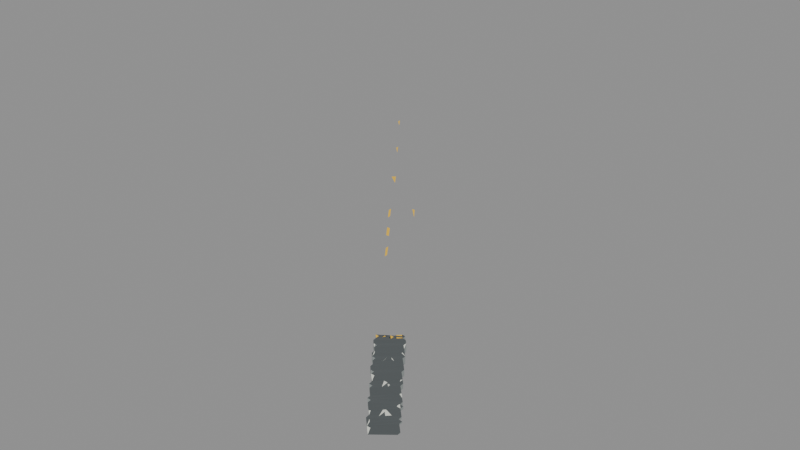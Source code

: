 # Source: Coast_AirtimeRamp.blend  (saved by Blender 4.3.34; exported with 4.5.12 LTS)
import bpy
from mathutils import Matrix  # noqa: F401  (used for matrix-valued properties, if any)

bpy.ops.wm.read_factory_settings(use_empty=True)
scene = bpy.context.scene
scene.name = 'Scene'

# ---- materials (node trees are filled in below, after node groups)
mat_ramp_asphalt_aggregate = bpy.data.materials.new('Ramp asphalt aggregate')
mat_ramp_precast_side_concrete = bpy.data.materials.new('Ramp precast side concrete')
mat_ramp_road_weathered_white = bpy.data.materials.new('Ramp road weathered white')
mat_ramp_hazard_warm_yellow = bpy.data.materials.new('Ramp hazard warm yellow')
mat_ramp_anti_skid_graphite = bpy.data.materials.new('Ramp anti skid graphite')

# ---- material node trees
mat_ramp_asphalt_aggregate.use_nodes = True; mat_ramp_asphalt_aggregate.node_tree.nodes.clear()
_N = mat_ramp_asphalt_aggregate.node_tree.nodes; _L = mat_ramp_asphalt_aggregate.node_tree.links
n0 = _N.new('ShaderNodeBsdfPrincipled'); n0.name = 'Principled BSDF'; n0.location = (10, 300)
n0.inputs[0].default_value = (0.085, 0.097, 0.1, 1.0)
n0.inputs[2].default_value = 0.92
n0.inputs[20].default_value = 0.17
n1 = _N.new('ShaderNodeOutputMaterial'); n1.name = 'Material Output'; n1.location = (300, 300)
n2 = _N.new('ShaderNodeTexNoise'); n2.name = 'Noise Texture'; n2.location = (0, 0)
n2.inputs[2].default_value = 110.0
n2.inputs[4].default_value = 0.72
n3 = _N.new('ShaderNodeBump'); n3.name = 'Bump'; n3.location = (0, 0)
n3.inputs[0].default_value = 0.22
n3.inputs[1].default_value = 0.012
n3.inputs[2].default_value = 1.0
_L.new(n0.outputs[0], n1.inputs[0])
_L.new(n2.outputs[0], n3.inputs[3])
_L.new(n3.outputs[0], n0.inputs[5])
n1.is_active_output = True
mat_ramp_precast_side_concrete.use_nodes = True; mat_ramp_precast_side_concrete.node_tree.nodes.clear()
_N = mat_ramp_precast_side_concrete.node_tree.nodes; _L = mat_ramp_precast_side_concrete.node_tree.links
n0 = _N.new('ShaderNodeBsdfPrincipled'); n0.name = 'Principled BSDF'; n0.location = (10, 300)
n0.inputs[0].default_value = (0.29, 0.32, 0.31, 1.0)
n0.inputs[2].default_value = 0.86
n0.inputs[20].default_value = 0.17
n1 = _N.new('ShaderNodeOutputMaterial'); n1.name = 'Material Output'; n1.location = (300, 300)
_L.new(n0.outputs[0], n1.inputs[0])
n1.is_active_output = True
mat_ramp_road_weathered_white.use_nodes = True; mat_ramp_road_weathered_white.node_tree.nodes.clear()
_N = mat_ramp_road_weathered_white.node_tree.nodes; _L = mat_ramp_road_weathered_white.node_tree.links
n0 = _N.new('ShaderNodeBsdfPrincipled'); n0.name = 'Principled BSDF'; n0.location = (10, 300)
n0.inputs[0].default_value = (0.76, 0.78, 0.7, 1.0)
n0.inputs[2].default_value = 0.64
n0.inputs[20].default_value = 0.17
n1 = _N.new('ShaderNodeOutputMaterial'); n1.name = 'Material Output'; n1.location = (300, 300)
_L.new(n0.outputs[0], n1.inputs[0])
n1.is_active_output = True
mat_ramp_hazard_warm_yellow.use_nodes = True; mat_ramp_hazard_warm_yellow.node_tree.nodes.clear()
_N = mat_ramp_hazard_warm_yellow.node_tree.nodes; _L = mat_ramp_hazard_warm_yellow.node_tree.links
n0 = _N.new('ShaderNodeBsdfPrincipled'); n0.name = 'Principled BSDF'; n0.location = (10, 300)
n0.inputs[0].default_value = (0.93, 0.57, 0.045, 1.0)
n0.inputs[2].default_value = 0.62
n0.inputs[20].default_value = 0.17
n1 = _N.new('ShaderNodeOutputMaterial'); n1.name = 'Material Output'; n1.location = (300, 300)
_L.new(n0.outputs[0], n1.inputs[0])
n1.is_active_output = True
mat_ramp_anti_skid_graphite.use_nodes = True; mat_ramp_anti_skid_graphite.node_tree.nodes.clear()
_N = mat_ramp_anti_skid_graphite.node_tree.nodes; _L = mat_ramp_anti_skid_graphite.node_tree.links
n0 = _N.new('ShaderNodeBsdfPrincipled'); n0.name = 'Principled BSDF'; n0.location = (10, 300)
n0.inputs[0].default_value = (0.012, 0.018, 0.02, 1.0)
n0.inputs[2].default_value = 0.85
n0.inputs[20].default_value = 0.17
n1 = _N.new('ShaderNodeOutputMaterial'); n1.name = 'Material Output'; n1.location = (300, 300)
_L.new(n0.outputs[0], n1.inputs[0])
n1.is_active_output = True

# ---- meshes
me_coast_airtimeramp_driveable_asphalt_mesh = bpy.data.meshes.new('Coast_AirtimeRamp_Driveable_Asphalt_Mesh')
me_coast_airtimeramp_driveable_asphalt_mesh.from_pydata([(-1368.0, 1917.0, 10.0), (-1363.0, 1921.0, 10.0), (-1369.0, 1918.0, 10.07), (-1363.0, 1922.0, 10.07), (-1370.0, 1919.0, 10.15), (-1364.0, 1923.0, 10.15), (-1370.0, 1919.0, 10.22), (-1365.0, 1924.0, 10.22), (-1371.0, 1920.0, 10.3), (-1365.0, 1925.0, 10.3), (-1372.0, 1921.0, 10.37), (-1366.0, 1925.0, 10.37), (-1372.0, 1922.0, 10.45), (-1366.0, 1926.0, 10.45), (-1373.0, 1923.0, 10.52), (-1367.0, 1927.0, 10.52), (-1373.0, 1923.0, 10.59), (-1368.0, 1928.0, 10.59), (-1374.0, 1924.0, 10.67), (-1368.0, 1929.0, 10.67), (-1375.0, 1925.0, 10.74), (-1369.0, 1929.0, 10.74), (-1375.0, 1926.0, 10.82), (-1369.0, 1930.0, 10.82), (-1376.0, 1926.0, 10.89), (-1370.0, 1931.0, 10.89), (-1376.0, 1927.0, 10.97), (-1371.0, 1932.0, 10.97), (-1377.0, 1928.0, 11.04), (-1371.0, 1932.0, 11.04), (-1378.0, 1929.0, 11.11), (-1372.0, 1933.0, 11.11), (-1378.0, 1930.0, 11.19), (-1373.0, 1934.0, 11.19), (-1379.0, 1930.0, 11.26), (-1373.0, 1935.0, 11.26), (-1379.0, 1931.0, 11.34), (-1374.0, 1936.0, 11.34), (-1380.0, 1932.0, 11.41), (-1374.0, 1936.0, 11.41), (-1381.0, 1933.0, 11.49), (-1375.0, 1937.0, 11.49), (-1381.0, 1934.0, 11.56), (-1376.0, 1938.0, 11.56), (-1382.0, 1934.0, 11.63), (-1376.0, 1939.0, 11.63), (-1383.0, 1935.0, 11.71), (-1377.0, 1940.0, 11.71), (-1383.0, 1936.0, 11.78), (-1377.0, 1940.0, 11.78), (-1384.0, 1937.0, 11.86), (-1378.0, 1941.0, 11.86), (-1384.0, 1938.0, 11.93), (-1379.0, 1942.0, 11.93), (-1385.0, 1938.0, 12.01), (-1379.0, 1943.0, 12.01), (-1386.0, 1939.0, 12.08), (-1380.0, 1944.0, 12.08), (-1386.0, 1940.0, 12.15), (-1380.0, 1944.0, 12.15), (-1387.0, 1941.0, 12.23), (-1381.0, 1945.0, 12.23), (-1387.0, 1942.0, 12.3), (-1382.0, 1946.0, 12.3), (-1388.0, 1942.0, 12.38), (-1382.0, 1947.0, 12.38), (-1389.0, 1943.0, 12.45), (-1383.0, 1948.0, 12.45), (-1389.0, 1944.0, 12.53), (-1384.0, 1948.0, 12.53), (-1390.0, 1945.0, 12.6), (-1384.0, 1949.0, 12.6)], [], [(0, 1, 3, 2), (2, 3, 5, 4), (4, 5, 7, 6), (6, 7, 9, 8), (8, 9, 11, 10), (10, 11, 13, 12), (12, 13, 15, 14), (14, 15, 17, 16), (16, 17, 19, 18), (18, 19, 21, 20), (20, 21, 23, 22), (22, 23, 25, 24), (24, 25, 27, 26), (26, 27, 29, 28), (28, 29, 31, 30), (30, 31, 33, 32), (32, 33, 35, 34), (34, 35, 37, 36), (36, 37, 39, 38), (38, 39, 41, 40), (40, 41, 43, 42), (42, 43, 45, 44), (44, 45, 47, 46), (46, 47, 49, 48), (48, 49, 51, 50), (50, 51, 53, 52), (52, 53, 55, 54), (54, 55, 57, 56), (56, 57, 59, 58), (58, 59, 61, 60), (60, 61, 63, 62), (62, 63, 65, 64), (64, 65, 67, 66), (66, 67, 69, 68), (68, 69, 71, 70)])
me_coast_airtimeramp_driveable_asphalt_mesh.materials.append(mat_ramp_asphalt_aggregate)
me_coast_airtimeramp_driveable_asphalt_mesh.update()
me_deck_side_precast_panels_mesh = bpy.data.meshes.new('Deck side precast panels_Mesh')
me_deck_side_precast_panels_mesh.from_pydata([(-1368.0, 1917.0, 9.88), (-1368.0, 1917.0, 10.0), (-1369.0, 1918.0, 9.88), (-1369.0, 1918.0, 10.07), (-1370.0, 1919.0, 9.88), (-1370.0, 1919.0, 10.15), (-1370.0, 1919.0, 9.88), (-1370.0, 1919.0, 10.22), (-1371.0, 1920.0, 9.88), (-1371.0, 1920.0, 10.3), (-1372.0, 1921.0, 9.88), (-1372.0, 1921.0, 10.37), (-1372.0, 1922.0, 9.88), (-1372.0, 1922.0, 10.45), (-1373.0, 1923.0, 9.88), (-1373.0, 1923.0, 10.52), (-1373.0, 1923.0, 9.88), (-1373.0, 1923.0, 10.59), (-1374.0, 1924.0, 9.88), (-1374.0, 1924.0, 10.67), (-1375.0, 1925.0, 9.88), (-1375.0, 1925.0, 10.74), (-1375.0, 1926.0, 9.88), (-1375.0, 1926.0, 10.82), (-1376.0, 1926.0, 9.88), (-1376.0, 1926.0, 10.89), (-1376.0, 1927.0, 9.88), (-1376.0, 1927.0, 10.97), (-1377.0, 1928.0, 9.88), (-1377.0, 1928.0, 11.04), (-1378.0, 1929.0, 9.88), (-1378.0, 1929.0, 11.11), (-1378.0, 1930.0, 9.88), (-1378.0, 1930.0, 11.19), (-1379.0, 1930.0, 9.88), (-1379.0, 1930.0, 11.26), (-1379.0, 1931.0, 9.88), (-1379.0, 1931.0, 11.34), (-1380.0, 1932.0, 9.88), (-1380.0, 1932.0, 11.41), (-1381.0, 1933.0, 9.88), (-1381.0, 1933.0, 11.49), (-1381.0, 1934.0, 9.88), (-1381.0, 1934.0, 11.56), (-1382.0, 1934.0, 9.88), (-1382.0, 1934.0, 11.63), (-1383.0, 1935.0, 9.88), (-1383.0, 1935.0, 11.71), (-1383.0, 1936.0, 9.88), (-1383.0, 1936.0, 11.78), (-1384.0, 1937.0, 9.88), (-1384.0, 1937.0, 11.86), (-1384.0, 1938.0, 9.88), (-1384.0, 1938.0, 11.93), (-1385.0, 1938.0, 9.88), (-1385.0, 1938.0, 12.01), (-1386.0, 1939.0, 9.88), (-1386.0, 1939.0, 12.08), (-1386.0, 1940.0, 9.88), (-1386.0, 1940.0, 12.15), (-1387.0, 1941.0, 9.88), (-1387.0, 1941.0, 12.23), (-1387.0, 1942.0, 9.88), (-1387.0, 1942.0, 12.3), (-1388.0, 1942.0, 9.88), (-1388.0, 1942.0, 12.38), (-1389.0, 1943.0, 9.88), (-1389.0, 1943.0, 12.45), (-1389.0, 1944.0, 9.88), (-1389.0, 1944.0, 12.53), (-1390.0, 1945.0, 9.88), (-1390.0, 1945.0, 12.6), (-1363.0, 1921.0, 9.88), (-1363.0, 1921.0, 10.0), (-1363.0, 1922.0, 9.88), (-1363.0, 1922.0, 10.07), (-1364.0, 1923.0, 9.88), (-1364.0, 1923.0, 10.15), (-1365.0, 1924.0, 9.88), (-1365.0, 1924.0, 10.22), (-1365.0, 1925.0, 9.88), (-1365.0, 1925.0, 10.3), (-1366.0, 1925.0, 9.88), (-1366.0, 1925.0, 10.37), (-1366.0, 1926.0, 9.88), (-1366.0, 1926.0, 10.45), (-1367.0, 1927.0, 9.88), (-1367.0, 1927.0, 10.52), (-1368.0, 1928.0, 9.88), (-1368.0, 1928.0, 10.59), (-1368.0, 1929.0, 9.88), (-1368.0, 1929.0, 10.67), (-1369.0, 1929.0, 9.88), (-1369.0, 1929.0, 10.74), (-1369.0, 1930.0, 9.88), (-1369.0, 1930.0, 10.82), (-1370.0, 1931.0, 9.88), (-1370.0, 1931.0, 10.89), (-1371.0, 1932.0, 9.88), (-1371.0, 1932.0, 10.97), (-1371.0, 1932.0, 9.88), (-1371.0, 1932.0, 11.04), (-1372.0, 1933.0, 9.88), (-1372.0, 1933.0, 11.11), (-1373.0, 1934.0, 9.88), (-1373.0, 1934.0, 11.19), (-1373.0, 1935.0, 9.88), (-1373.0, 1935.0, 11.26), (-1374.0, 1936.0, 9.88), (-1374.0, 1936.0, 11.34), (-1374.0, 1936.0, 9.88), (-1374.0, 1936.0, 11.41), (-1375.0, 1937.0, 9.88), (-1375.0, 1937.0, 11.49), (-1376.0, 1938.0, 9.88), (-1376.0, 1938.0, 11.56), (-1376.0, 1939.0, 9.88), (-1376.0, 1939.0, 11.63), (-1377.0, 1940.0, 9.88), (-1377.0, 1940.0, 11.71), (-1377.0, 1940.0, 9.88), (-1377.0, 1940.0, 11.78), (-1378.0, 1941.0, 9.88), (-1378.0, 1941.0, 11.86), (-1379.0, 1942.0, 9.88), (-1379.0, 1942.0, 11.93), (-1379.0, 1943.0, 9.88), (-1379.0, 1943.0, 12.01), (-1380.0, 1944.0, 9.88), (-1380.0, 1944.0, 12.08), (-1380.0, 1944.0, 9.88), (-1380.0, 1944.0, 12.15), (-1381.0, 1945.0, 9.88), (-1381.0, 1945.0, 12.23), (-1382.0, 1946.0, 9.88), (-1382.0, 1946.0, 12.3), (-1382.0, 1947.0, 9.88), (-1382.0, 1947.0, 12.38), (-1383.0, 1948.0, 9.88), (-1383.0, 1948.0, 12.45), (-1384.0, 1948.0, 9.88), (-1384.0, 1948.0, 12.53), (-1384.0, 1949.0, 9.88), (-1384.0, 1949.0, 12.6), (-1390.0, 1945.0, 9.88), (-1384.0, 1949.0, 9.88), (-1384.0, 1949.0, 12.6), (-1390.0, 1945.0, 12.6)], [], [(0, 2, 3, 1), (2, 4, 5, 3), (4, 6, 7, 5), (6, 8, 9, 7), (8, 10, 11, 9), (10, 12, 13, 11), (12, 14, 15, 13), (14, 16, 17, 15), (16, 18, 19, 17), (18, 20, 21, 19), (20, 22, 23, 21), (22, 24, 25, 23), (24, 26, 27, 25), (26, 28, 29, 27), (28, 30, 31, 29), (30, 32, 33, 31), (32, 34, 35, 33), (34, 36, 37, 35), (36, 38, 39, 37), (38, 40, 41, 39), (40, 42, 43, 41), (42, 44, 45, 43), (44, 46, 47, 45), (46, 48, 49, 47), (48, 50, 51, 49), (50, 52, 53, 51), (52, 54, 55, 53), (54, 56, 57, 55), (56, 58, 59, 57), (58, 60, 61, 59), (60, 62, 63, 61), (62, 64, 65, 63), (64, 66, 67, 65), (66, 68, 69, 67), (68, 70, 71, 69), (72, 74, 75, 73), (74, 76, 77, 75), (76, 78, 79, 77), (78, 80, 81, 79), (80, 82, 83, 81), (82, 84, 85, 83), (84, 86, 87, 85), (86, 88, 89, 87), (88, 90, 91, 89), (90, 92, 93, 91), (92, 94, 95, 93), (94, 96, 97, 95), (96, 98, 99, 97), (98, 100, 101, 99), (100, 102, 103, 101), (102, 104, 105, 103), (104, 106, 107, 105), (106, 108, 109, 107), (108, 110, 111, 109), (110, 112, 113, 111), (112, 114, 115, 113), (114, 116, 117, 115), (116, 118, 119, 117), (118, 120, 121, 119), (120, 122, 123, 121), (122, 124, 125, 123), (124, 126, 127, 125), (126, 128, 129, 127), (128, 130, 131, 129), (130, 132, 133, 131), (132, 134, 135, 133), (134, 136, 137, 135), (136, 138, 139, 137), (138, 140, 141, 139), (140, 142, 143, 141), (144, 147, 146, 145)])
me_deck_side_precast_panels_mesh.materials.append(mat_ramp_precast_side_concrete)
me_deck_side_precast_panels_mesh.update()
me_broken_safety_edge_stripe_mesh = bpy.data.meshes.new('Broken safety edge stripe_Mesh')
me_broken_safety_edge_stripe_mesh.from_pydata([(-1368.0, 1917.0, 10.01), (-1370.0, 1919.0, 10.15), (-1369.0, 1919.0, 10.15), (-1368.0, 1917.0, 10.01), (-1370.0, 1919.0, 10.23), (-1371.0, 1921.0, 10.38), (-1371.0, 1921.0, 10.38), (-1370.0, 1920.0, 10.23), (-1372.0, 1922.0, 10.45), (-1373.0, 1923.0, 10.6), (-1373.0, 1924.0, 10.6), (-1372.0, 1922.0, 10.45), (-1374.0, 1924.0, 10.67), (-1375.0, 1926.0, 10.82), (-1375.0, 1926.0, 10.82), (-1374.0, 1924.0, 10.67), (-1376.0, 1927.0, 10.9), (-1377.0, 1928.0, 11.05), (-1377.0, 1928.0, 11.05), (-1376.0, 1927.0, 10.9), (-1377.0, 1929.0, 11.12), (-1379.0, 1931.0, 11.27), (-1379.0, 1931.0, 11.27), (-1377.0, 1929.0, 11.12), (-1379.0, 1931.0, 11.34), (-1381.0, 1933.0, 11.49), (-1380.0, 1933.0, 11.49), (-1379.0, 1931.0, 11.34), (-1381.0, 1934.0, 11.57), (-1382.0, 1935.0, 11.71), (-1382.0, 1935.0, 11.71), (-1381.0, 1934.0, 11.57), (-1383.0, 1936.0, 11.79), (-1384.0, 1938.0, 11.94), (-1384.0, 1938.0, 11.94), (-1383.0, 1936.0, 11.79), (-1385.0, 1938.0, 12.01), (-1386.0, 1940.0, 12.16), (-1386.0, 1940.0, 12.16), (-1385.0, 1939.0, 12.01), (-1387.0, 1941.0, 12.23), (-1388.0, 1942.0, 12.38), (-1388.0, 1943.0, 12.38), (-1387.0, 1941.0, 12.23), (-1388.0, 1943.0, 12.46), (-1390.0, 1945.0, 12.61), (-1390.0, 1945.0, 12.61), (-1388.0, 1943.0, 12.46), (-1363.0, 1921.0, 10.01), (-1364.0, 1923.0, 10.15), (-1364.0, 1923.0, 10.15), (-1363.0, 1921.0, 10.01), (-1365.0, 1924.0, 10.23), (-1366.0, 1925.0, 10.38), (-1366.0, 1925.0, 10.38), (-1365.0, 1924.0, 10.23), (-1367.0, 1926.0, 10.45), (-1368.0, 1928.0, 10.6), (-1368.0, 1928.0, 10.6), (-1367.0, 1926.0, 10.45), (-1368.0, 1928.0, 10.67), (-1370.0, 1930.0, 10.82), (-1370.0, 1930.0, 10.82), (-1369.0, 1928.0, 10.67), (-1370.0, 1931.0, 10.9), (-1371.0, 1932.0, 11.05), (-1372.0, 1932.0, 11.05), (-1370.0, 1931.0, 10.9), (-1372.0, 1933.0, 11.12), (-1373.0, 1935.0, 11.27), (-1373.0, 1935.0, 11.27), (-1372.0, 1933.0, 11.12), (-1374.0, 1936.0, 11.34), (-1375.0, 1937.0, 11.49), (-1375.0, 1937.0, 11.49), (-1374.0, 1935.0, 11.34), (-1376.0, 1938.0, 11.57), (-1377.0, 1939.0, 11.71), (-1377.0, 1939.0, 11.71), (-1376.0, 1938.0, 11.57), (-1378.0, 1940.0, 11.79), (-1379.0, 1942.0, 11.94), (-1379.0, 1942.0, 11.94), (-1378.0, 1940.0, 11.79), (-1379.0, 1943.0, 12.01), (-1381.0, 1944.0, 12.16), (-1381.0, 1944.0, 12.16), (-1380.0, 1943.0, 12.01), (-1381.0, 1945.0, 12.23), (-1382.0, 1947.0, 12.38), (-1383.0, 1947.0, 12.38), (-1381.0, 1945.0, 12.23), (-1383.0, 1947.0, 12.46), (-1384.0, 1949.0, 12.61), (-1384.0, 1949.0, 12.61), (-1383.0, 1947.0, 12.46), (-1370.0, 1923.0, 10.47), (-1371.0, 1926.0, 10.6), (-1368.0, 1925.0, 10.47), (-1369.0, 1924.0, 10.47), (-1370.0, 1925.0, 10.54), (-1370.0, 1924.0, 10.47), (-1376.0, 1931.0, 11.21), (-1377.0, 1933.0, 11.35), (-1375.0, 1933.0, 11.21), (-1375.0, 1932.0, 11.21), (-1376.0, 1933.0, 11.28), (-1376.0, 1932.0, 11.21), (-1382.0, 1938.0, 11.88), (-1382.0, 1941.0, 12.01), (-1380.0, 1940.0, 11.88), (-1381.0, 1940.0, 11.88), (-1382.0, 1940.0, 11.95), (-1382.0, 1939.0, 11.88)], [], [(0, 3, 2, 1), (4, 7, 6, 5), (8, 11, 10, 9), (12, 15, 14, 13), (16, 19, 18, 17), (20, 23, 22, 21), (24, 27, 26, 25), (28, 31, 30, 29), (32, 35, 34, 33), (36, 39, 38, 37), (40, 43, 42, 41), (44, 47, 46, 45), (48, 49, 50, 51), (52, 53, 54, 55), (56, 57, 58, 59), (60, 61, 62, 63), (64, 65, 66, 67), (68, 69, 70, 71), (72, 73, 74, 75), (76, 77, 78, 79), (80, 81, 82, 83), (84, 85, 86, 87), (88, 89, 90, 91), (92, 93, 94, 95), (96, 101, 100, 97), (97, 100, 99, 98), (102, 107, 106, 103), (103, 106, 105, 104), (108, 113, 112, 109), (109, 112, 111, 110)])
me_broken_safety_edge_stripe_mesh.materials.append(mat_ramp_road_weathered_white)
me_broken_safety_edge_stripe_mesh.update()
me_lip_hazard_paint_mesh = bpy.data.meshes.new('Lip hazard paint_Mesh')
me_lip_hazard_paint_mesh.from_pydata([(-1389.0, 1944.0, 12.54), (-1390.0, 1945.0, 12.6), (-1389.0, 1945.0, 12.6), (-1389.0, 1945.0, 12.54), (-1388.0, 1945.0, 12.54), (-1388.0, 1946.0, 12.6), (-1388.0, 1946.0, 12.6), (-1387.0, 1946.0, 12.54), (-1386.0, 1946.0, 12.54), (-1387.0, 1947.0, 12.6), (-1386.0, 1947.0, 12.6), (-1386.0, 1947.0, 12.54), (-1385.0, 1947.0, 12.54), (-1386.0, 1948.0, 12.6), (-1385.0, 1949.0, 12.6), (-1384.0, 1948.0, 12.54), (-1417.0, 1980.0, 10.01), (-1420.0, 1984.0, 10.01), (-1420.0, 1985.0, 10.01), (-1417.0, 1981.0, 10.01), (-1425.0, 1990.0, 10.01), (-1428.0, 1994.0, 10.01), (-1427.0, 1994.0, 10.01), (-1424.0, 1990.0, 10.01), (-1432.0, 1999.0, 10.01), (-1435.0, 2003.0, 10.01), (-1435.0, 2004.0, 10.01), (-1432.0, 2000.0, 10.01), (-1439.0, 2009.0, 10.01), (-1442.0, 2013.0, 10.01), (-1442.0, 2013.0, 10.01), (-1439.0, 2009.0, 10.01), (-1446.0, 2019.0, 10.01), (-1450.0, 2022.0, 10.01), (-1449.0, 2023.0, 10.01), (-1446.0, 2019.0, 10.01), (-1454.0, 2028.0, 10.01), (-1457.0, 2032.0, 10.01), (-1457.0, 2032.0, 10.01), (-1454.0, 2028.0, 10.01), (-1461.0, 2038.0, 10.01), (-1464.0, 2041.0, 10.01), (-1464.0, 2042.0, 10.01), (-1461.0, 2038.0, 10.01), (-1468.0, 2047.0, 10.01), (-1471.0, 2051.0, 10.01), (-1471.0, 2051.0, 10.01), (-1468.0, 2047.0, 10.01), (-1476.0, 2057.0, 10.01), (-1479.0, 2060.0, 10.01), (-1479.0, 2061.0, 10.01), (-1476.0, 2057.0, 10.01), (-1483.0, 2066.0, 9.996), (-1486.0, 2070.0, 9.925), (-1486.0, 2070.0, 9.925), (-1483.0, 2066.0, 9.996), (-1412.0, 1985.0, 10.01), (-1415.0, 1989.0, 10.01), (-1415.0, 1989.0, 10.01), (-1412.0, 1985.0, 10.01), (-1419.0, 1994.0, 10.01), (-1422.0, 1998.0, 10.01), (-1422.0, 1998.0, 10.01), (-1419.0, 1994.0, 10.01), (-1426.0, 2004.0, 10.01), (-1429.0, 2008.0, 10.01), (-1430.0, 2008.0, 10.01), (-1426.0, 2004.0, 10.01), (-1434.0, 2013.0, 10.01), (-1437.0, 2017.0, 10.01), (-1437.0, 2017.0, 10.01), (-1434.0, 2013.0, 10.01), (-1441.0, 2023.0, 10.01), (-1444.0, 2027.0, 10.01), (-1444.0, 2027.0, 10.01), (-1441.0, 2023.0, 10.01), (-1448.0, 2032.0, 10.01), (-1451.0, 2036.0, 10.01), (-1451.0, 2036.0, 10.01), (-1448.0, 2032.0, 10.01), (-1456.0, 2042.0, 10.01), (-1459.0, 2046.0, 10.01), (-1459.0, 2046.0, 10.01), (-1456.0, 2042.0, 10.01), (-1463.0, 2051.0, 10.01), (-1466.0, 2055.0, 10.01), (-1466.0, 2055.0, 10.01), (-1463.0, 2051.0, 10.01), (-1470.0, 2061.0, 10.01), (-1473.0, 2065.0, 10.01), (-1473.0, 2065.0, 10.01), (-1470.0, 2061.0, 10.01), (-1478.0, 2070.0, 9.996), (-1481.0, 2074.0, 9.925), (-1481.0, 2074.0, 9.925), (-1478.0, 2070.0, 9.996)], [], [(0, 3, 2, 1), (4, 7, 6, 5), (8, 11, 10, 9), (12, 15, 14, 13), (16, 19, 18, 17), (20, 23, 22, 21), (24, 27, 26, 25), (28, 31, 30, 29), (32, 35, 34, 33), (36, 39, 38, 37), (40, 43, 42, 41), (44, 47, 46, 45), (48, 51, 50, 49), (52, 55, 54, 53), (56, 57, 58, 59), (60, 61, 62, 63), (64, 65, 66, 67), (68, 69, 70, 71), (72, 73, 74, 75), (76, 77, 78, 79), (80, 81, 82, 83), (84, 85, 86, 87), (88, 89, 90, 91), (92, 93, 94, 95)])
me_lip_hazard_paint_mesh.materials.append(mat_ramp_hazard_warm_yellow)
me_lip_hazard_paint_mesh.update()
me_lip_hazard_paint_mesh_001 = bpy.data.meshes.new('Lip hazard paint_Mesh.001')
me_lip_hazard_paint_mesh_001.from_pydata([(-1389.0, 1945.0, 12.54), (-1389.0, 1945.0, 12.6), (-1388.0, 1946.0, 12.6), (-1388.0, 1945.0, 12.54), (-1387.0, 1946.0, 12.54), (-1388.0, 1946.0, 12.6), (-1387.0, 1947.0, 12.6), (-1386.0, 1946.0, 12.54), (-1386.0, 1947.0, 12.54), (-1386.0, 1947.0, 12.6), (-1386.0, 1948.0, 12.6), (-1385.0, 1947.0, 12.54), (-1384.0, 1948.0, 12.54), (-1385.0, 1949.0, 12.6), (-1384.0, 1949.0, 12.6), (-1384.0, 1948.0, 12.54)], [], [(0, 3, 2, 1), (4, 7, 6, 5), (8, 11, 10, 9), (12, 15, 14, 13)])
me_lip_hazard_paint_mesh_001.materials.append(mat_ramp_anti_skid_graphite)
me_lip_hazard_paint_mesh_001.update()

# ---- objects
ob_coast_airtimeramp = bpy.data.objects.new('Coast_AirtimeRamp', None)
ob_coast_airtimeramp_ramp_asphalt_aggregate = bpy.data.objects.new('Coast_AirtimeRamp_Ramp_asphalt_aggregate', me_coast_airtimeramp_driveable_asphalt_mesh)
ob_coast_airtimeramp_ramp_precast_side_concrete = bpy.data.objects.new('Coast_AirtimeRamp_Ramp_precast_side_concrete', me_deck_side_precast_panels_mesh)
ob_coast_airtimeramp_ramp_road_weathered_white = bpy.data.objects.new('Coast_AirtimeRamp_Ramp_road_weathered_white', me_broken_safety_edge_stripe_mesh)
ob_coast_airtimeramp_ramp_hazard_warm_yellow = bpy.data.objects.new('Coast_AirtimeRamp_Ramp_hazard_warm_yellow', me_lip_hazard_paint_mesh)
ob_coast_airtimeramp_ramp_anti_skid_graphite = bpy.data.objects.new('Coast_AirtimeRamp_Ramp_anti_skid_graphite', me_lip_hazard_paint_mesh_001)

# ---- transforms, parenting, visibility, modifiers, constraints
ob_coast_airtimeramp.location = (0.0, 0.0, 0.0)
ob_coast_airtimeramp_ramp_asphalt_aggregate.parent = ob_coast_airtimeramp
ob_coast_airtimeramp_ramp_asphalt_aggregate.location = (0.0, 0.0, 0.0)
ob_coast_airtimeramp_ramp_precast_side_concrete.parent = ob_coast_airtimeramp
ob_coast_airtimeramp_ramp_precast_side_concrete.location = (0.0, 0.0, 0.0)
ob_coast_airtimeramp_ramp_road_weathered_white.parent = ob_coast_airtimeramp
ob_coast_airtimeramp_ramp_road_weathered_white.location = (0.0, 0.0, 0.0)
ob_coast_airtimeramp_ramp_hazard_warm_yellow.parent = ob_coast_airtimeramp
ob_coast_airtimeramp_ramp_hazard_warm_yellow.location = (0.0, 0.0, 0.0)
ob_coast_airtimeramp_ramp_anti_skid_graphite.parent = ob_coast_airtimeramp
ob_coast_airtimeramp_ramp_anti_skid_graphite.location = (0.0, 0.0, 0.0)

# ---- collection membership
scene.collection.objects.link(ob_coast_airtimeramp)
scene.collection.objects.link(ob_coast_airtimeramp_ramp_asphalt_aggregate)
scene.collection.objects.link(ob_coast_airtimeramp_ramp_precast_side_concrete)
scene.collection.objects.link(ob_coast_airtimeramp_ramp_road_weathered_white)
scene.collection.objects.link(ob_coast_airtimeramp_ramp_hazard_warm_yellow)
scene.collection.objects.link(ob_coast_airtimeramp_ramp_anti_skid_graphite)

# ---- scene / render settings (as saved in the file)
scene.frame_start = 1; scene.frame_end = 250; scene.frame_set(1)
scene.render.engine = 'BLENDER_EEVEE_NEXT'
bpy.context.view_layer.update()

# ---- added for rendering (the .blend has no active camera and no usable light): camera, sun + grey world if the file has none
cam_auto = bpy.data.cameras.new('AutoCamera')
cam_auto.lens = 50.0
cam_auto.sensor_width = 36.0
cam_auto.clip_end = 3244.99
ob_auto_camera = bpy.data.objects.new('AutoCamera', cam_auto)
scene.collection.objects.link(ob_auto_camera)
ob_auto_camera.location = (-1239.56, 1773.72, 159.163)
ob_auto_camera.rotation_euler = (1.09748, -7.21219e-08, 0.694738)
scene.camera = ob_auto_camera
light_auto_sun = bpy.data.lights.new('AutoSun', 'SUN')
light_auto_sun.energy = 3.0
light_auto_sun.angle = 0.0523599
ob_auto_sun = bpy.data.objects.new('AutoSun', light_auto_sun)
scene.collection.objects.link(ob_auto_sun)
ob_auto_sun.rotation_euler = (0.872665, 0.174533, 0.523599)
if scene.world is None:
    world_auto = bpy.data.worlds.new('AutoWorld')
    world_auto.color = (0.3, 0.3, 0.3)
    scene.world = world_auto
bpy.context.view_layer.update()
